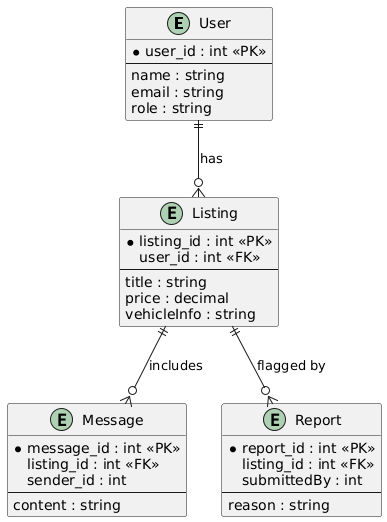

The diagram above was rendered by PlantUML. Its source (embedded in the PNG):
@startuml
entity User {
  *user_id : int <<PK>>
  --
  name : string
  email : string
  role : string
}

entity Listing {
  *listing_id : int <<PK>>
  user_id : int <<FK>>
  --
  title : string
  price : decimal
  vehicleInfo : string
}

entity Message {
  *message_id : int <<PK>>
  listing_id : int <<FK>>
  sender_id : int
  --
  content : string
}

entity Report {
  *report_id : int <<PK>>
  listing_id : int <<FK>>
  submittedBy : int
  --
  reason : string
}

User ||--o{ Listing : has
Listing ||--o{ Message : includes
Listing ||--o{ Report : flagged by
@enduml